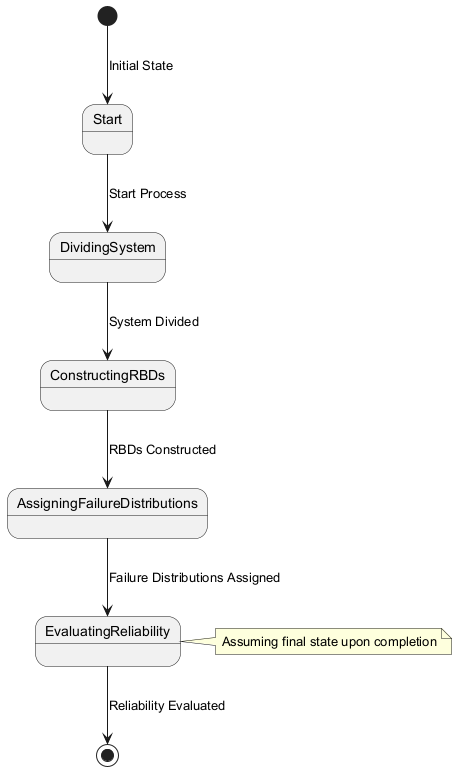

The diagram above was rendered by PlantUML. Its source (embedded in the PNG):
@startuml
state Start
state DividingSystem
state ConstructingRBDs
state AssigningFailureDistributions
state EvaluatingReliability
[*] --> Start : Initial State
Start --> DividingSystem : Start Process
DividingSystem --> ConstructingRBDs : System Divided
ConstructingRBDs --> AssigningFailureDistributions : RBDs Constructed
AssigningFailureDistributions --> EvaluatingReliability : Failure Distributions Assigned
EvaluatingReliability --> [*] : Reliability Evaluated
note right of EvaluatingReliability : Assuming final state upon completion
@enduml